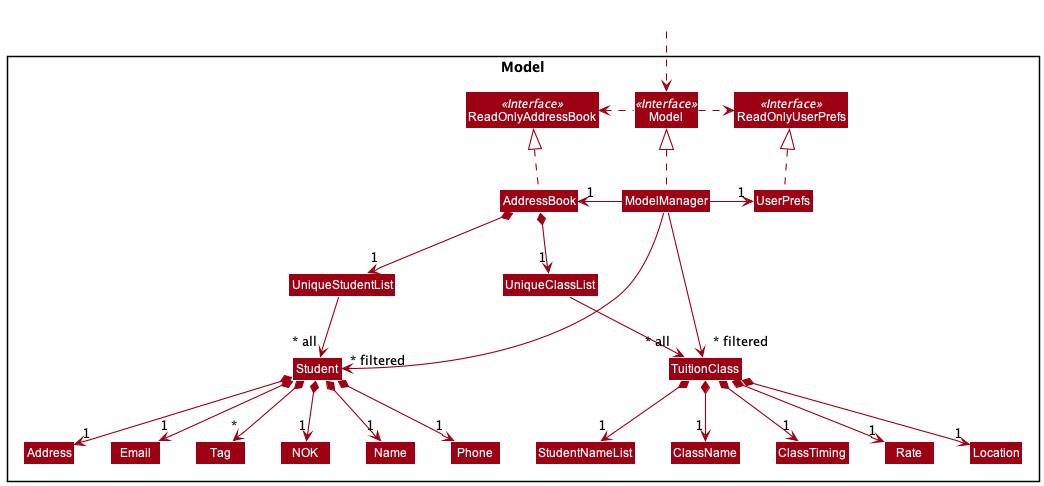

The diagram above was rendered by PlantUML. Its source (embedded in the PNG):
@startuml
!include style.puml
skinparam arrowThickness 1.1
skinparam arrowColor MODEL_COLOR
skinparam classBackgroundColor MODEL_COLOR

Package Model <<Rectangle>>{
Interface ReadOnlyAddressBook <<Interface>>
Interface ReadOnlyUserPrefs <<Interface>>
Interface Model <<Interface>>
Class AddressBook
Class ReadOnlyAddressBook
Class Model
Class ModelManager
Class UserPrefs
Class ReadOnlyUserPrefs



Class UniqueStudentList
Class Student
Class Address
Class Email
Class Name
Class Phone
Class Tag
Class NOK

Class UniqueClassList
Class TuitionClass
Class ClassName
Class ClassTiming
Class Rate
Class Location
Class StudentNameList

}

Class HiddenOutside #FFFFFF
HiddenOutside ..> Model

AddressBook .up.|> ReadOnlyAddressBook

ModelManager .up.|> Model
Model .right.> ReadOnlyUserPrefs
Model .left.> ReadOnlyAddressBook
ModelManager -left-> "1" AddressBook
ModelManager -right-> "1" UserPrefs
UserPrefs .up.|> ReadOnlyUserPrefs

AddressBook *--> "1" UniqueStudentList
UniqueStudentList --> "~* all" Student
Student *--> "1" Name
Student *--> "1" Phone
Student *--> "1" Email
Student *--> "1" Address
Student *--> "*" Tag
Student *--> "1" NOK

AddressBook *--> "1" UniqueClassList
UniqueClassList --> "~* all" TuitionClass
TuitionClass *--> "1" ClassName
TuitionClass *--> "1" ClassTiming
TuitionClass *--> "1" Rate
TuitionClass *--> "1" Location
TuitionClass *--> "1" StudentNameList


Name -[hidden]right-> Phone
Phone -[hidden]right-> Address
Address -[hidden]right-> Email

ModelManager -->"~* filtered" Student
ModelManager -->"~* filtered" TuitionClass
@enduml